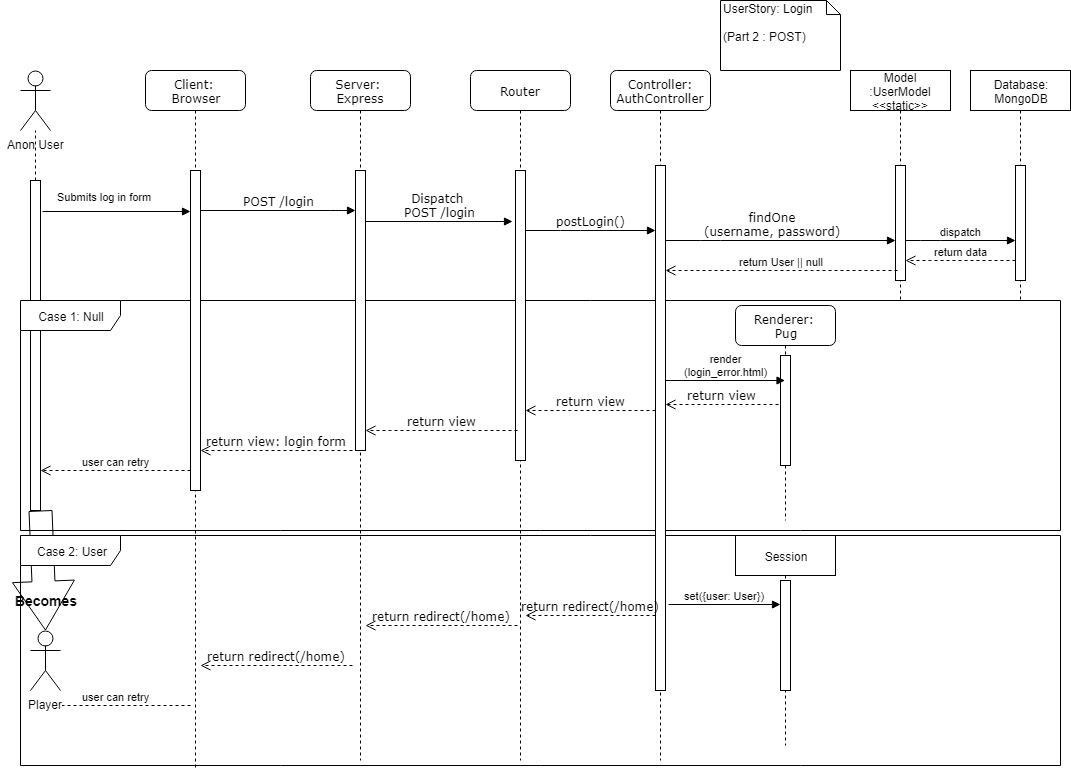

The diagram above was exported from draw.io. Its source (the exported page's mxGraphModel, read from the mxfile embedded in the PNG):
<mxGraphModel dx="2522" dy="716" grid="1" gridSize="10" guides="1" tooltips="1" connect="1" arrows="1" fold="1" page="1" pageScale="1" pageWidth="1100" pageHeight="850" background="#ffffff" math="0" shadow="0">
  <root>
    <mxCell id="0" />
    <mxCell id="1" parent="0" />
    <mxCell id="i5b5C0pFwfNXsi_GXhip-25" value="" style="html=1;points=[];perimeter=orthogonalPerimeter;" parent="1" vertex="1">
      <mxGeometry x="20" y="190" width="10" height="330" as="geometry" />
    </mxCell>
    <mxCell id="i5b5C0pFwfNXsi_GXhip-67" value="" style="shape=flexArrow;endArrow=classic;html=1;endWidth=38;endSize=15.89;width=23;entryX=0.5;entryY=0;entryDx=0;entryDy=0;entryPerimeter=0;" parent="1" source="i5b5C0pFwfNXsi_GXhip-25" target="i5b5C0pFwfNXsi_GXhip-61" edge="1">
      <mxGeometry width="50" height="50" relative="1" as="geometry">
        <mxPoint x="-110" y="530" as="sourcePoint" />
        <mxPoint x="-60" y="650" as="targetPoint" />
      </mxGeometry>
    </mxCell>
    <mxCell id="i5b5C0pFwfNXsi_GXhip-52" value="Case 2: User" style="shape=umlFrame;whiteSpace=wrap;html=1;width=100;height=30;" parent="1" vertex="1">
      <mxGeometry x="10" y="545" width="1040" height="230" as="geometry" />
    </mxCell>
    <mxCell id="i5b5C0pFwfNXsi_GXhip-39" value="Case 1: Null" style="shape=umlFrame;whiteSpace=wrap;html=1;width=100;height=30;" parent="1" vertex="1">
      <mxGeometry x="10" y="310" width="1040" height="230" as="geometry" />
    </mxCell>
    <mxCell id="i5b5C0pFwfNXsi_GXhip-60" value="Session" style="shape=umlLifeline;perimeter=lifelinePerimeter;whiteSpace=wrap;html=1;container=1;collapsible=0;recursiveResize=0;outlineConnect=0;" parent="1" vertex="1">
      <mxGeometry x="725" y="545" width="100" height="210" as="geometry" />
    </mxCell>
    <mxCell id="7baba1c4bc27f4b0-2" value="Server: &lt;br&gt;Express" style="shape=umlLifeline;perimeter=lifelinePerimeter;whiteSpace=wrap;html=1;container=1;collapsible=0;recursiveResize=0;outlineConnect=0;rounded=1;shadow=0;comic=0;labelBackgroundColor=none;strokeColor=#000000;strokeWidth=1;fillColor=#FFFFFF;fontFamily=Verdana;fontSize=12;fontColor=#000000;align=center;" parent="1" vertex="1">
      <mxGeometry x="300" y="80" width="100" height="690" as="geometry" />
    </mxCell>
    <mxCell id="7baba1c4bc27f4b0-10" value="" style="html=1;points=[];perimeter=orthogonalPerimeter;rounded=0;shadow=0;comic=0;labelBackgroundColor=none;strokeColor=#000000;strokeWidth=1;fillColor=#FFFFFF;fontFamily=Verdana;fontSize=12;fontColor=#000000;align=center;" parent="7baba1c4bc27f4b0-2" vertex="1">
      <mxGeometry x="45" y="100" width="10" height="280" as="geometry" />
    </mxCell>
    <mxCell id="7baba1c4bc27f4b0-3" value="Router" style="shape=umlLifeline;perimeter=lifelinePerimeter;whiteSpace=wrap;html=1;container=1;collapsible=0;recursiveResize=0;outlineConnect=0;rounded=1;shadow=0;comic=0;labelBackgroundColor=none;strokeColor=#000000;strokeWidth=1;fillColor=#FFFFFF;fontFamily=Verdana;fontSize=12;fontColor=#000000;align=center;" parent="1" vertex="1">
      <mxGeometry x="460" y="80" width="100" height="690" as="geometry" />
    </mxCell>
    <mxCell id="7baba1c4bc27f4b0-13" value="" style="html=1;points=[];perimeter=orthogonalPerimeter;rounded=0;shadow=0;comic=0;labelBackgroundColor=none;strokeColor=#000000;strokeWidth=1;fillColor=#FFFFFF;fontFamily=Verdana;fontSize=12;fontColor=#000000;align=center;" parent="7baba1c4bc27f4b0-3" vertex="1">
      <mxGeometry x="45" y="100" width="10" height="290" as="geometry" />
    </mxCell>
    <mxCell id="7baba1c4bc27f4b0-4" value="Controller: AuthController" style="shape=umlLifeline;perimeter=lifelinePerimeter;whiteSpace=wrap;html=1;container=1;collapsible=0;recursiveResize=0;outlineConnect=0;rounded=1;shadow=0;comic=0;labelBackgroundColor=none;strokeColor=#000000;strokeWidth=1;fillColor=#FFFFFF;fontFamily=Verdana;fontSize=12;fontColor=#000000;align=center;" parent="1" vertex="1">
      <mxGeometry x="600" y="80" width="100" height="690" as="geometry" />
    </mxCell>
    <mxCell id="7baba1c4bc27f4b0-16" value="" style="html=1;points=[];perimeter=orthogonalPerimeter;rounded=0;shadow=0;comic=0;labelBackgroundColor=none;strokeColor=#000000;strokeWidth=1;fillColor=#FFFFFF;fontFamily=Verdana;fontSize=12;fontColor=#000000;align=center;" parent="7baba1c4bc27f4b0-4" vertex="1">
      <mxGeometry x="45" y="95" width="10" height="525" as="geometry" />
    </mxCell>
    <mxCell id="7baba1c4bc27f4b0-8" value="Client: &lt;br&gt;Browser" style="shape=umlLifeline;perimeter=lifelinePerimeter;whiteSpace=wrap;html=1;container=1;collapsible=0;recursiveResize=0;outlineConnect=0;rounded=1;shadow=0;comic=0;labelBackgroundColor=none;strokeColor=#000000;strokeWidth=1;fillColor=#FFFFFF;fontFamily=Verdana;fontSize=12;fontColor=#000000;align=center;" parent="1" vertex="1">
      <mxGeometry x="135" y="80" width="100" height="700" as="geometry" />
    </mxCell>
    <mxCell id="7baba1c4bc27f4b0-9" value="" style="html=1;points=[];perimeter=orthogonalPerimeter;rounded=0;shadow=0;comic=0;labelBackgroundColor=none;strokeColor=#000000;strokeWidth=1;fillColor=#FFFFFF;fontFamily=Verdana;fontSize=12;fontColor=#000000;align=center;" parent="7baba1c4bc27f4b0-8" vertex="1">
      <mxGeometry x="45" y="100" width="10" height="320" as="geometry" />
    </mxCell>
    <mxCell id="7baba1c4bc27f4b0-17" value="postLogin()" style="html=1;verticalAlign=bottom;endArrow=block;labelBackgroundColor=none;fontFamily=Verdana;fontSize=12;edgeStyle=elbowEdgeStyle;elbow=vertical;" parent="1" source="7baba1c4bc27f4b0-13" target="7baba1c4bc27f4b0-16" edge="1">
      <mxGeometry relative="1" as="geometry">
        <mxPoint x="510" y="220" as="sourcePoint" />
        <Array as="points">
          <mxPoint x="560" y="240" />
          <mxPoint x="550" y="260" />
          <mxPoint x="640" y="240" />
          <mxPoint x="680" y="270" />
          <mxPoint x="710" y="230" />
        </Array>
      </mxGeometry>
    </mxCell>
    <mxCell id="7baba1c4bc27f4b0-20" value="findOne&lt;br&gt;(username, password)" style="html=1;verticalAlign=bottom;endArrow=block;labelBackgroundColor=none;fontFamily=Verdana;fontSize=12;edgeStyle=elbowEdgeStyle;elbow=vertical;" parent="1" source="7baba1c4bc27f4b0-16" target="i5b5C0pFwfNXsi_GXhip-31" edge="1">
      <mxGeometry x="-0.0732" relative="1" as="geometry">
        <mxPoint x="650" y="230" as="sourcePoint" />
        <mxPoint x="898" y="250" as="targetPoint" />
        <Array as="points">
          <mxPoint x="700" y="250" />
        </Array>
        <mxPoint as="offset" />
      </mxGeometry>
    </mxCell>
    <mxCell id="7baba1c4bc27f4b0-11" value="POST /login" style="html=1;verticalAlign=bottom;endArrow=block;labelBackgroundColor=none;fontFamily=Verdana;fontSize=12;edgeStyle=elbowEdgeStyle;elbow=vertical;" parent="1" source="7baba1c4bc27f4b0-9" target="7baba1c4bc27f4b0-10" edge="1">
      <mxGeometry relative="1" as="geometry">
        <mxPoint x="220" y="190" as="sourcePoint" />
        <mxPoint x="461" y="220" as="targetPoint" />
        <Array as="points">
          <mxPoint x="330" y="220" />
        </Array>
      </mxGeometry>
    </mxCell>
    <mxCell id="7baba1c4bc27f4b0-14" value="Dispatch &lt;br&gt;POST /login" style="html=1;verticalAlign=bottom;endArrow=block;labelBackgroundColor=none;fontFamily=Verdana;fontSize=12;edgeStyle=elbowEdgeStyle;elbow=vertical;entryX=-0.3;entryY=0.176;entryDx=0;entryDy=0;entryPerimeter=0;" parent="1" source="7baba1c4bc27f4b0-10" target="7baba1c4bc27f4b0-13" edge="1">
      <mxGeometry relative="1" as="geometry">
        <mxPoint x="370" y="200" as="sourcePoint" />
        <mxPoint x="490" y="230" as="targetPoint" />
        <mxPoint as="offset" />
      </mxGeometry>
    </mxCell>
    <mxCell id="i5b5C0pFwfNXsi_GXhip-9" value="return view" style="html=1;verticalAlign=bottom;endArrow=open;dashed=1;endSize=8;labelBackgroundColor=none;fontFamily=Verdana;fontSize=12;edgeStyle=elbowEdgeStyle;elbow=vertical;" parent="1" target="7baba1c4bc27f4b0-10" edge="1">
      <mxGeometry relative="1" as="geometry">
        <mxPoint x="300" y="280" as="targetPoint" />
        <Array as="points">
          <mxPoint x="390" y="440" />
          <mxPoint x="410" y="400" />
        </Array>
        <mxPoint x="507" y="440" as="sourcePoint" />
      </mxGeometry>
    </mxCell>
    <mxCell id="i5b5C0pFwfNXsi_GXhip-11" value="return view: login form" style="html=1;verticalAlign=bottom;endArrow=open;dashed=1;endSize=8;labelBackgroundColor=none;fontFamily=Verdana;fontSize=12;edgeStyle=elbowEdgeStyle;elbow=vertical;" parent="1" target="7baba1c4bc27f4b0-9" edge="1">
      <mxGeometry relative="1" as="geometry">
        <mxPoint x="155" y="381" as="targetPoint" />
        <Array as="points">
          <mxPoint x="260" y="460" />
          <mxPoint x="240" y="410" />
        </Array>
        <mxPoint x="342" y="460" as="sourcePoint" />
      </mxGeometry>
    </mxCell>
    <mxCell id="i5b5C0pFwfNXsi_GXhip-12" value="UserStory: Login&lt;br&gt;&lt;br&gt;(Part 2 : POST)" style="shape=note;whiteSpace=wrap;html=1;size=14;verticalAlign=top;align=left;spacingTop=-6;" parent="1" vertex="1">
      <mxGeometry x="710" y="10" width="120" height="70" as="geometry" />
    </mxCell>
    <mxCell id="i5b5C0pFwfNXsi_GXhip-13" value="Anon User" style="shape=umlActor;verticalLabelPosition=bottom;labelBackgroundColor=#ffffff;verticalAlign=top;html=1;outlineConnect=0;" parent="1" vertex="1">
      <mxGeometry x="10" y="80" width="30" height="60" as="geometry" />
    </mxCell>
    <mxCell id="i5b5C0pFwfNXsi_GXhip-23" value="" style="endArrow=none;dashed=1;html=1;" parent="1" source="i5b5C0pFwfNXsi_GXhip-25" target="i5b5C0pFwfNXsi_GXhip-13" edge="1">
      <mxGeometry width="50" height="50" relative="1" as="geometry">
        <mxPoint x="40" y="660" as="sourcePoint" />
        <mxPoint x="45" y="210" as="targetPoint" />
      </mxGeometry>
    </mxCell>
    <mxCell id="i5b5C0pFwfNXsi_GXhip-24" value="Submits log in form" style="html=1;verticalAlign=bottom;endArrow=block;exitX=1.2;exitY=0.094;exitDx=0;exitDy=0;exitPerimeter=0;" parent="1" source="i5b5C0pFwfNXsi_GXhip-25" target="7baba1c4bc27f4b0-9" edge="1">
      <mxGeometry x="-0.1656" y="6" width="80" relative="1" as="geometry">
        <mxPoint x="20" y="680" as="sourcePoint" />
        <mxPoint x="100" y="680" as="targetPoint" />
        <mxPoint as="offset" />
      </mxGeometry>
    </mxCell>
    <mxCell id="i5b5C0pFwfNXsi_GXhip-28" value="user can retry" style="html=1;verticalAlign=bottom;endArrow=open;dashed=1;endSize=8;" parent="1" source="7baba1c4bc27f4b0-9" target="i5b5C0pFwfNXsi_GXhip-25" edge="1">
      <mxGeometry relative="1" as="geometry">
        <mxPoint x="80" y="680" as="sourcePoint" />
        <mxPoint x="102" y="362" as="targetPoint" />
        <Array as="points">
          <mxPoint x="130" y="480" />
        </Array>
      </mxGeometry>
    </mxCell>
    <mxCell id="i5b5C0pFwfNXsi_GXhip-30" value="Model&lt;br&gt;:UserModel&lt;br&gt;&amp;lt;&amp;lt;static&amp;gt;&amp;gt;" style="shape=umlLifeline;perimeter=lifelinePerimeter;whiteSpace=wrap;html=1;container=1;collapsible=0;recursiveResize=0;outlineConnect=0;" parent="1" vertex="1">
      <mxGeometry x="840" y="80" width="100" height="230" as="geometry" />
    </mxCell>
    <mxCell id="i5b5C0pFwfNXsi_GXhip-31" value="" style="html=1;points=[];perimeter=orthogonalPerimeter;" parent="i5b5C0pFwfNXsi_GXhip-30" vertex="1">
      <mxGeometry x="45" y="95" width="10" height="115" as="geometry" />
    </mxCell>
    <mxCell id="i5b5C0pFwfNXsi_GXhip-32" value="Database:&lt;br&gt;MongoDB" style="shape=umlLifeline;perimeter=lifelinePerimeter;whiteSpace=wrap;html=1;container=1;collapsible=0;recursiveResize=0;outlineConnect=0;" parent="1" vertex="1">
      <mxGeometry x="960" y="80" width="100" height="230" as="geometry" />
    </mxCell>
    <mxCell id="i5b5C0pFwfNXsi_GXhip-34" value="" style="html=1;points=[];perimeter=orthogonalPerimeter;" parent="i5b5C0pFwfNXsi_GXhip-32" vertex="1">
      <mxGeometry x="45" y="95" width="10" height="115" as="geometry" />
    </mxCell>
    <mxCell id="i5b5C0pFwfNXsi_GXhip-33" value="dispatch" style="html=1;verticalAlign=bottom;endArrow=block;" parent="1" source="i5b5C0pFwfNXsi_GXhip-31" target="i5b5C0pFwfNXsi_GXhip-34" edge="1">
      <mxGeometry width="80" relative="1" as="geometry">
        <mxPoint x="-30" y="690" as="sourcePoint" />
        <mxPoint x="80" y="770" as="targetPoint" />
        <Array as="points">
          <mxPoint x="920" y="250" />
        </Array>
      </mxGeometry>
    </mxCell>
    <mxCell id="i5b5C0pFwfNXsi_GXhip-37" value="return data" style="html=1;verticalAlign=bottom;endArrow=open;dashed=1;endSize=8;" parent="1" source="i5b5C0pFwfNXsi_GXhip-34" target="i5b5C0pFwfNXsi_GXhip-31" edge="1">
      <mxGeometry relative="1" as="geometry">
        <mxPoint x="1006" y="252" as="sourcePoint" />
        <mxPoint y="770" as="targetPoint" />
        <Array as="points">
          <mxPoint x="930" y="270" />
        </Array>
      </mxGeometry>
    </mxCell>
    <mxCell id="i5b5C0pFwfNXsi_GXhip-38" value="return User || null" style="html=1;verticalAlign=bottom;endArrow=open;dashed=1;endSize=8;" parent="1" target="7baba1c4bc27f4b0-16" edge="1">
      <mxGeometry relative="1" as="geometry">
        <mxPoint x="887" y="280" as="sourcePoint" />
        <mxPoint y="770" as="targetPoint" />
      </mxGeometry>
    </mxCell>
    <mxCell id="7baba1c4bc27f4b0-5" value="Renderer: &lt;br&gt;Pug" style="shape=umlLifeline;perimeter=lifelinePerimeter;whiteSpace=wrap;html=1;container=1;collapsible=0;recursiveResize=0;outlineConnect=0;rounded=1;shadow=0;comic=0;labelBackgroundColor=none;strokeColor=#000000;strokeWidth=1;fillColor=#FFFFFF;fontFamily=Verdana;fontSize=12;fontColor=#000000;align=center;" parent="1" vertex="1">
      <mxGeometry x="725" y="315" width="100" height="215" as="geometry" />
    </mxCell>
    <mxCell id="i5b5C0pFwfNXsi_GXhip-56" value="" style="html=1;points=[];perimeter=orthogonalPerimeter;rounded=0;shadow=0;comic=0;labelBackgroundColor=none;strokeColor=#000000;strokeWidth=1;fillColor=#FFFFFF;fontFamily=Verdana;fontSize=12;fontColor=#000000;align=center;" parent="7baba1c4bc27f4b0-5" vertex="1">
      <mxGeometry x="45" y="50" width="10" height="110" as="geometry" />
    </mxCell>
    <mxCell id="i5b5C0pFwfNXsi_GXhip-41" value="set({user: User})" style="html=1;verticalAlign=bottom;endArrow=block;exitX=1.3;exitY=0.837;exitDx=0;exitDy=0;exitPerimeter=0;" parent="1" source="7baba1c4bc27f4b0-16" target="7baba1c4bc27f4b0-19" edge="1">
      <mxGeometry width="80" relative="1" as="geometry">
        <mxPoint x="895" y="480" as="sourcePoint" />
        <mxPoint x="675" y="470" as="targetPoint" />
      </mxGeometry>
    </mxCell>
    <mxCell id="i5b5C0pFwfNXsi_GXhip-43" value="return view" style="html=1;verticalAlign=bottom;endArrow=open;dashed=1;endSize=8;labelBackgroundColor=none;fontFamily=Verdana;fontSize=12;edgeStyle=elbowEdgeStyle;elbow=vertical;" parent="1" target="7baba1c4bc27f4b0-13" edge="1">
      <mxGeometry relative="1" as="geometry">
        <mxPoint x="537" y="390" as="targetPoint" />
        <mxPoint x="645" y="420" as="sourcePoint" />
        <Array as="points">
          <mxPoint x="570" y="420" />
        </Array>
      </mxGeometry>
    </mxCell>
    <mxCell id="i5b5C0pFwfNXsi_GXhip-53" value="return redirect(/home)" style="html=1;verticalAlign=bottom;endArrow=open;dashed=1;endSize=8;labelBackgroundColor=none;fontFamily=Verdana;fontSize=12;edgeStyle=elbowEdgeStyle;elbow=vertical;" parent="1" edge="1">
      <mxGeometry relative="1" as="geometry">
        <mxPoint x="355" y="635" as="targetPoint" />
        <Array as="points">
          <mxPoint x="410" y="635" />
        </Array>
        <mxPoint x="507" y="635" as="sourcePoint" />
      </mxGeometry>
    </mxCell>
    <mxCell id="i5b5C0pFwfNXsi_GXhip-54" value="return redirect(/home)" style="html=1;verticalAlign=bottom;endArrow=open;dashed=1;endSize=8;labelBackgroundColor=none;fontFamily=Verdana;fontSize=12;edgeStyle=elbowEdgeStyle;elbow=vertical;" parent="1" edge="1">
      <mxGeometry relative="1" as="geometry">
        <mxPoint x="190" y="675" as="targetPoint" />
        <Array as="points">
          <mxPoint x="250" y="675" />
          <mxPoint x="240" y="645" />
        </Array>
        <mxPoint x="342" y="675" as="sourcePoint" />
      </mxGeometry>
    </mxCell>
    <mxCell id="i5b5C0pFwfNXsi_GXhip-55" value="user can retry" style="html=1;verticalAlign=bottom;endArrow=open;dashed=1;endSize=8;" parent="1" edge="1">
      <mxGeometry relative="1" as="geometry">
        <mxPoint x="180" y="715" as="sourcePoint" />
        <mxPoint x="30" y="715" as="targetPoint" />
        <Array as="points">
          <mxPoint x="130" y="715" />
        </Array>
      </mxGeometry>
    </mxCell>
    <mxCell id="i5b5C0pFwfNXsi_GXhip-57" value="render&lt;br&gt;(login_error.html)" style="html=1;verticalAlign=bottom;endArrow=block;" parent="1" source="7baba1c4bc27f4b0-16" target="7baba1c4bc27f4b0-5" edge="1">
      <mxGeometry width="80" relative="1" as="geometry">
        <mxPoint x="654" y="586" as="sourcePoint" />
        <mxPoint x="675" y="705" as="targetPoint" />
        <Array as="points">
          <mxPoint x="670" y="390" />
        </Array>
      </mxGeometry>
    </mxCell>
    <mxCell id="i5b5C0pFwfNXsi_GXhip-58" value="return view" style="html=1;verticalAlign=bottom;endArrow=open;dashed=1;endSize=8;labelBackgroundColor=none;fontFamily=Verdana;fontSize=12;edgeStyle=elbowEdgeStyle;elbow=vertical;exitX=-0.2;exitY=0.445;exitDx=0;exitDy=0;exitPerimeter=0;" parent="1" source="i5b5C0pFwfNXsi_GXhip-56" target="7baba1c4bc27f4b0-16" edge="1">
      <mxGeometry relative="1" as="geometry">
        <mxPoint x="655" y="609" as="targetPoint" />
        <mxPoint x="517" y="560" as="sourcePoint" />
      </mxGeometry>
    </mxCell>
    <mxCell id="i5b5C0pFwfNXsi_GXhip-59" value="return redirect(/home)" style="html=1;verticalAlign=bottom;endArrow=open;dashed=1;endSize=8;labelBackgroundColor=none;fontFamily=Verdana;fontSize=12;edgeStyle=elbowEdgeStyle;elbow=vertical;exitX=-0.2;exitY=0.445;exitDx=0;exitDy=0;exitPerimeter=0;" parent="1" edge="1">
      <mxGeometry relative="1" as="geometry">
        <mxPoint x="515" y="625" as="targetPoint" />
        <mxPoint x="645" y="625" as="sourcePoint" />
      </mxGeometry>
    </mxCell>
    <mxCell id="7baba1c4bc27f4b0-19" value="" style="html=1;points=[];perimeter=orthogonalPerimeter;rounded=0;shadow=0;comic=0;labelBackgroundColor=none;strokeColor=#000000;strokeWidth=1;fillColor=#FFFFFF;fontFamily=Verdana;fontSize=12;fontColor=#000000;align=center;" parent="1" vertex="1">
      <mxGeometry x="770" y="590" width="10" height="110" as="geometry" />
    </mxCell>
    <mxCell id="i5b5C0pFwfNXsi_GXhip-61" value="Player" style="shape=umlActor;verticalLabelPosition=bottom;labelBackgroundColor=#ffffff;verticalAlign=top;html=1;" parent="1" vertex="1">
      <mxGeometry x="20" y="640" width="30" height="60" as="geometry" />
    </mxCell>
    <mxCell id="i5b5C0pFwfNXsi_GXhip-64" value="Becomes" style="text;html=1;strokeColor=none;fillColor=none;align=center;verticalAlign=middle;whiteSpace=wrap;rounded=0;fontStyle=1;fontSize=14;" parent="1" vertex="1">
      <mxGeometry x="-10" y="600" width="90" height="20" as="geometry" />
    </mxCell>
  </root>
</mxGraphModel>